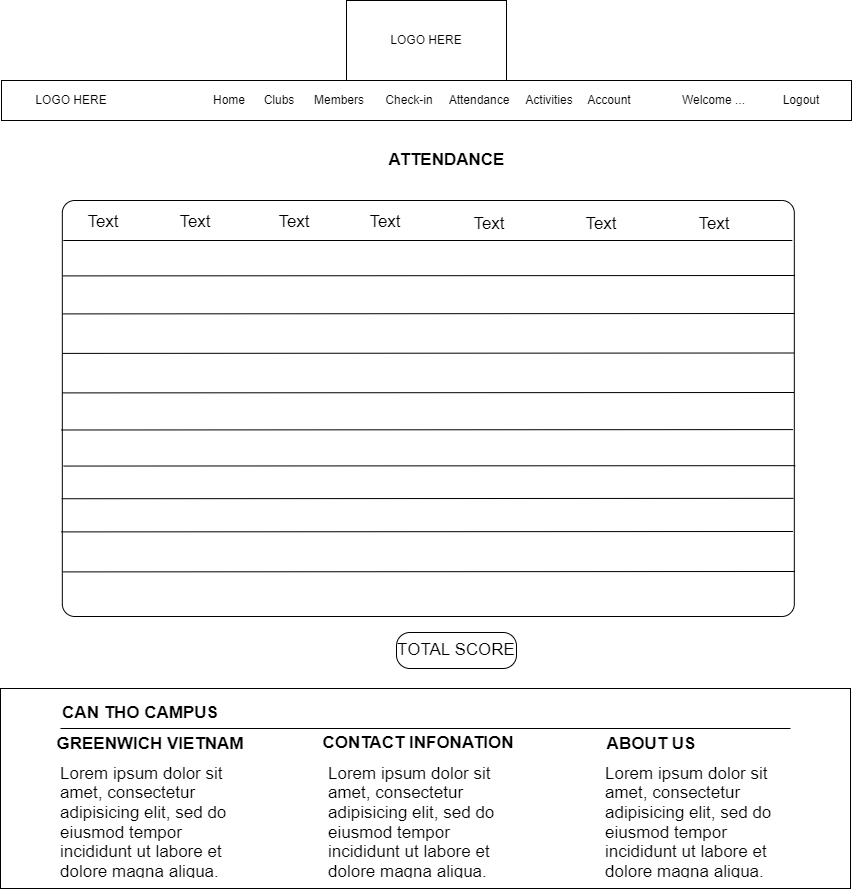

The diagram above was exported from draw.io. Its source (the exported page's mxGraphModel, read from the mxfile embedded in the PNG):
<mxGraphModel dx="467" dy="3367" grid="0" gridSize="10" guides="1" tooltips="1" connect="1" arrows="1" fold="1" page="0" pageScale="1" pageWidth="850" pageHeight="1100" math="0" shadow="0">
  <root>
    <mxCell id="0" />
    <mxCell id="1" parent="0" />
    <mxCell id="B9jGkNQfQW2XwXkeApv2-315" value="" style="group" vertex="1" connectable="0" parent="1">
      <mxGeometry x="5671" y="757" width="850" height="200" as="geometry" />
    </mxCell>
    <mxCell id="B9jGkNQfQW2XwXkeApv2-316" value="" style="rounded=0;whiteSpace=wrap;html=1;fontSize=17;" vertex="1" parent="B9jGkNQfQW2XwXkeApv2-315">
      <mxGeometry width="850" height="200" as="geometry" />
    </mxCell>
    <mxCell id="B9jGkNQfQW2XwXkeApv2-317" value="" style="endArrow=none;html=1;rounded=0;fontSize=17;" edge="1" parent="B9jGkNQfQW2XwXkeApv2-315">
      <mxGeometry width="50" height="50" relative="1" as="geometry">
        <mxPoint x="60" y="40" as="sourcePoint" />
        <mxPoint x="790" y="40" as="targetPoint" />
      </mxGeometry>
    </mxCell>
    <mxCell id="B9jGkNQfQW2XwXkeApv2-318" value="CAN THO CAMPUS" style="text;html=1;strokeColor=none;fillColor=none;align=center;verticalAlign=middle;whiteSpace=wrap;rounded=0;fontSize=17;fontStyle=1" vertex="1" parent="B9jGkNQfQW2XwXkeApv2-315">
      <mxGeometry x="50" y="10" width="180" height="30" as="geometry" />
    </mxCell>
    <mxCell id="B9jGkNQfQW2XwXkeApv2-319" value="GREENWICH VIETNAM" style="text;html=1;strokeColor=none;fillColor=none;align=center;verticalAlign=middle;whiteSpace=wrap;rounded=0;fontSize=17;fontStyle=1" vertex="1" parent="B9jGkNQfQW2XwXkeApv2-315">
      <mxGeometry x="50" y="41" width="200" height="30" as="geometry" />
    </mxCell>
    <mxCell id="B9jGkNQfQW2XwXkeApv2-320" value="CONTACT INFONATION" style="text;html=1;strokeColor=none;fillColor=none;align=center;verticalAlign=middle;whiteSpace=wrap;rounded=0;fontSize=17;fontStyle=1" vertex="1" parent="B9jGkNQfQW2XwXkeApv2-315">
      <mxGeometry x="318" y="40" width="200" height="30" as="geometry" />
    </mxCell>
    <mxCell id="B9jGkNQfQW2XwXkeApv2-321" value="ABOUT US" style="text;html=1;strokeColor=none;fillColor=none;align=center;verticalAlign=middle;whiteSpace=wrap;rounded=0;fontSize=17;fontStyle=1" vertex="1" parent="B9jGkNQfQW2XwXkeApv2-315">
      <mxGeometry x="551" y="41" width="200" height="30" as="geometry" />
    </mxCell>
    <mxCell id="B9jGkNQfQW2XwXkeApv2-322" value="&lt;h1 style=&quot;line-height: 40%;&quot;&gt;&lt;span style=&quot;background-color: initial; font-size: 17px; font-weight: normal;&quot;&gt;Lorem ipsum dolor sit amet, consectetur adipisicing elit, sed do eiusmod tempor incididunt ut labore et dolore magna aliqua.&lt;/span&gt;&lt;br&gt;&lt;/h1&gt;" style="text;html=1;strokeColor=none;fillColor=none;spacing=5;spacingTop=-20;whiteSpace=wrap;overflow=hidden;rounded=0;fontSize=17;" vertex="1" parent="B9jGkNQfQW2XwXkeApv2-315">
      <mxGeometry x="55" y="60" width="190" height="130" as="geometry" />
    </mxCell>
    <mxCell id="B9jGkNQfQW2XwXkeApv2-323" value="&lt;h1 style=&quot;line-height: 40%;&quot;&gt;&lt;span style=&quot;background-color: initial; font-size: 17px; font-weight: normal;&quot;&gt;Lorem ipsum dolor sit amet, consectetur adipisicing elit, sed do eiusmod tempor incididunt ut labore et dolore magna aliqua.&lt;/span&gt;&lt;br&gt;&lt;/h1&gt;" style="text;html=1;strokeColor=none;fillColor=none;spacing=5;spacingTop=-20;whiteSpace=wrap;overflow=hidden;rounded=0;fontSize=17;" vertex="1" parent="B9jGkNQfQW2XwXkeApv2-315">
      <mxGeometry x="323" y="60" width="190" height="130" as="geometry" />
    </mxCell>
    <mxCell id="B9jGkNQfQW2XwXkeApv2-324" value="&lt;h1 style=&quot;line-height: 40%;&quot;&gt;&lt;span style=&quot;background-color: initial; font-size: 17px; font-weight: normal;&quot;&gt;Lorem ipsum dolor sit amet, consectetur adipisicing elit, sed do eiusmod tempor incididunt ut labore et dolore magna aliqua.&lt;/span&gt;&lt;br&gt;&lt;/h1&gt;" style="text;html=1;strokeColor=none;fillColor=none;spacing=5;spacingTop=-20;whiteSpace=wrap;overflow=hidden;rounded=0;fontSize=17;" vertex="1" parent="B9jGkNQfQW2XwXkeApv2-315">
      <mxGeometry x="600" y="60" width="190" height="130" as="geometry" />
    </mxCell>
    <mxCell id="B9jGkNQfQW2XwXkeApv2-325" value="&lt;b&gt;ATTENDANCE&lt;/b&gt;" style="text;html=1;strokeColor=none;fillColor=none;align=center;verticalAlign=middle;whiteSpace=wrap;rounded=0;fontSize=17;" vertex="1" parent="1">
      <mxGeometry x="6018" y="214" width="199" height="30" as="geometry" />
    </mxCell>
    <mxCell id="B9jGkNQfQW2XwXkeApv2-326" value="LOGO HERE" style="rounded=0;whiteSpace=wrap;html=1;" vertex="1" parent="1">
      <mxGeometry x="6017" y="69" width="160" height="80" as="geometry" />
    </mxCell>
    <mxCell id="B9jGkNQfQW2XwXkeApv2-327" value="" style="rounded=0;whiteSpace=wrap;html=1;" vertex="1" parent="1">
      <mxGeometry x="5672" y="149" width="850" height="40" as="geometry" />
    </mxCell>
    <mxCell id="B9jGkNQfQW2XwXkeApv2-328" value="LOGO HERE" style="rounded=0;whiteSpace=wrap;html=1;strokeColor=none;" vertex="1" parent="1">
      <mxGeometry x="5682" y="154" width="120" height="30" as="geometry" />
    </mxCell>
    <mxCell id="B9jGkNQfQW2XwXkeApv2-329" value="Home" style="text;html=1;strokeColor=none;fillColor=none;align=center;verticalAlign=middle;whiteSpace=wrap;rounded=0;" vertex="1" parent="1">
      <mxGeometry x="5870" y="154" width="60" height="30" as="geometry" />
    </mxCell>
    <mxCell id="B9jGkNQfQW2XwXkeApv2-330" value="Clubs" style="text;html=1;strokeColor=none;fillColor=none;align=center;verticalAlign=middle;whiteSpace=wrap;rounded=0;" vertex="1" parent="1">
      <mxGeometry x="5920" y="154" width="60" height="30" as="geometry" />
    </mxCell>
    <mxCell id="B9jGkNQfQW2XwXkeApv2-331" value="Check-in" style="text;html=1;strokeColor=none;fillColor=none;align=center;verticalAlign=middle;whiteSpace=wrap;rounded=0;" vertex="1" parent="1">
      <mxGeometry x="6050" y="154" width="60" height="30" as="geometry" />
    </mxCell>
    <mxCell id="B9jGkNQfQW2XwXkeApv2-332" value="Members" style="text;html=1;strokeColor=none;fillColor=none;align=center;verticalAlign=middle;whiteSpace=wrap;rounded=0;" vertex="1" parent="1">
      <mxGeometry x="5980" y="154" width="60" height="30" as="geometry" />
    </mxCell>
    <mxCell id="B9jGkNQfQW2XwXkeApv2-333" value="Attendance" style="text;html=1;strokeColor=none;fillColor=none;align=center;verticalAlign=middle;whiteSpace=wrap;rounded=0;" vertex="1" parent="1">
      <mxGeometry x="6120" y="154" width="60" height="30" as="geometry" />
    </mxCell>
    <mxCell id="B9jGkNQfQW2XwXkeApv2-334" value="Activities" style="text;html=1;strokeColor=none;fillColor=none;align=center;verticalAlign=middle;whiteSpace=wrap;rounded=0;" vertex="1" parent="1">
      <mxGeometry x="6190" y="154" width="60" height="30" as="geometry" />
    </mxCell>
    <mxCell id="B9jGkNQfQW2XwXkeApv2-335" value="Account" style="text;html=1;strokeColor=none;fillColor=none;align=center;verticalAlign=middle;whiteSpace=wrap;rounded=0;" vertex="1" parent="1">
      <mxGeometry x="6250" y="154" width="60" height="30" as="geometry" />
    </mxCell>
    <mxCell id="B9jGkNQfQW2XwXkeApv2-336" value="Logout" style="text;html=1;strokeColor=none;fillColor=none;align=center;verticalAlign=middle;whiteSpace=wrap;rounded=0;" vertex="1" parent="1">
      <mxGeometry x="6442" y="154" width="60" height="30" as="geometry" />
    </mxCell>
    <mxCell id="B9jGkNQfQW2XwXkeApv2-337" value="Welcome ..." style="text;html=1;strokeColor=none;fillColor=none;align=center;verticalAlign=middle;whiteSpace=wrap;rounded=0;" vertex="1" parent="1">
      <mxGeometry x="6342" y="154" width="85" height="30" as="geometry" />
    </mxCell>
    <mxCell id="B9jGkNQfQW2XwXkeApv2-342" value="" style="rounded=1;whiteSpace=wrap;html=1;fontSize=17;arcSize=3;" vertex="1" parent="1">
      <mxGeometry x="5732.82" y="269" width="732" height="416" as="geometry" />
    </mxCell>
    <mxCell id="B9jGkNQfQW2XwXkeApv2-343" value="" style="endArrow=none;html=1;rounded=0;fontSize=17;" edge="1" parent="1">
      <mxGeometry width="50" height="50" relative="1" as="geometry">
        <mxPoint x="5733.819999999999" y="309.0000000000002" as="sourcePoint" />
        <mxPoint x="6462.82" y="309.0000000000002" as="targetPoint" />
      </mxGeometry>
    </mxCell>
    <mxCell id="B9jGkNQfQW2XwXkeApv2-344" value="" style="endArrow=none;html=1;rounded=0;fontSize=17;entryX=1.001;entryY=0.12;entryDx=0;entryDy=0;entryPerimeter=0;" edge="1" parent="1">
      <mxGeometry width="50" height="50" relative="1" as="geometry">
        <mxPoint x="5733.450000000001" y="344.4000000000001" as="sourcePoint" />
        <mxPoint x="6465.182000000001" y="344.0000000000002" as="targetPoint" />
      </mxGeometry>
    </mxCell>
    <mxCell id="B9jGkNQfQW2XwXkeApv2-345" value="" style="endArrow=none;html=1;rounded=0;fontSize=17;entryX=1.001;entryY=0.12;entryDx=0;entryDy=0;entryPerimeter=0;" edge="1" parent="1">
      <mxGeometry width="50" height="50" relative="1" as="geometry">
        <mxPoint x="5732.82" y="421.9000000000001" as="sourcePoint" />
        <mxPoint x="6464.552" y="421.5" as="targetPoint" />
      </mxGeometry>
    </mxCell>
    <mxCell id="B9jGkNQfQW2XwXkeApv2-346" value="" style="endArrow=none;html=1;rounded=0;fontSize=17;entryX=1.001;entryY=0.12;entryDx=0;entryDy=0;entryPerimeter=0;" edge="1" parent="1">
      <mxGeometry width="50" height="50" relative="1" as="geometry">
        <mxPoint x="5733.450000000001" y="640.3999999999996" as="sourcePoint" />
        <mxPoint x="6465.182000000001" y="640" as="targetPoint" />
      </mxGeometry>
    </mxCell>
    <mxCell id="B9jGkNQfQW2XwXkeApv2-347" value="" style="endArrow=none;html=1;rounded=0;fontSize=17;entryX=1.001;entryY=0.12;entryDx=0;entryDy=0;entryPerimeter=0;" edge="1" parent="1">
      <mxGeometry width="50" height="50" relative="1" as="geometry">
        <mxPoint x="5731.82" y="498.4899999999998" as="sourcePoint" />
        <mxPoint x="6463.552000000001" y="498.0899999999997" as="targetPoint" />
      </mxGeometry>
    </mxCell>
    <mxCell id="B9jGkNQfQW2XwXkeApv2-348" value="" style="endArrow=none;html=1;rounded=0;fontSize=17;entryX=1.001;entryY=0.12;entryDx=0;entryDy=0;entryPerimeter=0;" edge="1" parent="1">
      <mxGeometry width="50" height="50" relative="1" as="geometry">
        <mxPoint x="5732.219999999999" y="567.2399999999998" as="sourcePoint" />
        <mxPoint x="6463.952" y="566.8399999999997" as="targetPoint" />
      </mxGeometry>
    </mxCell>
    <mxCell id="B9jGkNQfQW2XwXkeApv2-349" value="Text" style="text;html=1;strokeColor=none;fillColor=none;align=center;verticalAlign=middle;whiteSpace=wrap;rounded=0;fontSize=17;" vertex="1" parent="1">
      <mxGeometry x="5743.82" y="276" width="60" height="30" as="geometry" />
    </mxCell>
    <mxCell id="B9jGkNQfQW2XwXkeApv2-350" value="Text" style="text;html=1;strokeColor=none;fillColor=none;align=center;verticalAlign=middle;whiteSpace=wrap;rounded=0;fontSize=17;" vertex="1" parent="1">
      <mxGeometry x="5935" y="276" width="60" height="30" as="geometry" />
    </mxCell>
    <mxCell id="B9jGkNQfQW2XwXkeApv2-351" value="Text" style="text;html=1;strokeColor=none;fillColor=none;align=center;verticalAlign=middle;whiteSpace=wrap;rounded=0;fontSize=17;" vertex="1" parent="1">
      <mxGeometry x="6026" y="276" width="60" height="30" as="geometry" />
    </mxCell>
    <mxCell id="B9jGkNQfQW2XwXkeApv2-352" value="Text" style="text;html=1;strokeColor=none;fillColor=none;align=center;verticalAlign=middle;whiteSpace=wrap;rounded=0;fontSize=17;" vertex="1" parent="1">
      <mxGeometry x="6242" y="278" width="60" height="30" as="geometry" />
    </mxCell>
    <mxCell id="B9jGkNQfQW2XwXkeApv2-353" value="Text" style="text;html=1;strokeColor=none;fillColor=none;align=center;verticalAlign=middle;whiteSpace=wrap;rounded=0;fontSize=17;" vertex="1" parent="1">
      <mxGeometry x="6354.5" y="278" width="60" height="30" as="geometry" />
    </mxCell>
    <mxCell id="B9jGkNQfQW2XwXkeApv2-354" value="Text" style="text;html=1;strokeColor=none;fillColor=none;align=center;verticalAlign=middle;whiteSpace=wrap;rounded=0;fontSize=17;" vertex="1" parent="1">
      <mxGeometry x="5836" y="276" width="60" height="30" as="geometry" />
    </mxCell>
    <mxCell id="B9jGkNQfQW2XwXkeApv2-355" value="Text" style="text;html=1;strokeColor=none;fillColor=none;align=center;verticalAlign=middle;whiteSpace=wrap;rounded=0;fontSize=17;" vertex="1" parent="1">
      <mxGeometry x="6130" y="278" width="60" height="30" as="geometry" />
    </mxCell>
    <mxCell id="B9jGkNQfQW2XwXkeApv2-359" value="" style="endArrow=none;html=1;rounded=0;fontSize=17;entryX=1.001;entryY=0.12;entryDx=0;entryDy=0;entryPerimeter=0;" edge="1" parent="1">
      <mxGeometry width="50" height="50" relative="1" as="geometry">
        <mxPoint x="5731.86" y="600.3999999999996" as="sourcePoint" />
        <mxPoint x="6463.592" y="600" as="targetPoint" />
      </mxGeometry>
    </mxCell>
    <mxCell id="B9jGkNQfQW2XwXkeApv2-360" value="" style="endArrow=none;html=1;rounded=0;fontSize=17;entryX=1.001;entryY=0.12;entryDx=0;entryDy=0;entryPerimeter=0;" edge="1" parent="1">
      <mxGeometry width="50" height="50" relative="1" as="geometry">
        <mxPoint x="5734.05" y="534.5600000000004" as="sourcePoint" />
        <mxPoint x="6465.782000000001" y="534.1600000000008" as="targetPoint" />
      </mxGeometry>
    </mxCell>
    <mxCell id="B9jGkNQfQW2XwXkeApv2-361" value="" style="endArrow=none;html=1;rounded=0;fontSize=17;entryX=1.001;entryY=0.12;entryDx=0;entryDy=0;entryPerimeter=0;" edge="1" parent="1">
      <mxGeometry width="50" height="50" relative="1" as="geometry">
        <mxPoint x="5732.82" y="461.39999999999964" as="sourcePoint" />
        <mxPoint x="6464.551999999999" y="461" as="targetPoint" />
      </mxGeometry>
    </mxCell>
    <mxCell id="B9jGkNQfQW2XwXkeApv2-362" value="" style="endArrow=none;html=1;rounded=0;fontSize=17;entryX=1.001;entryY=0.12;entryDx=0;entryDy=0;entryPerimeter=0;" edge="1" parent="1">
      <mxGeometry width="50" height="50" relative="1" as="geometry">
        <mxPoint x="5733.09" y="382.39999999999964" as="sourcePoint" />
        <mxPoint x="6464.822" y="382" as="targetPoint" />
      </mxGeometry>
    </mxCell>
    <mxCell id="B9jGkNQfQW2XwXkeApv2-363" value="TOTAL SCORE" style="rounded=1;whiteSpace=wrap;html=1;fontSize=17;arcSize=37;" vertex="1" parent="1">
      <mxGeometry x="6067" y="701" width="120" height="36" as="geometry" />
    </mxCell>
  </root>
</mxGraphModel>